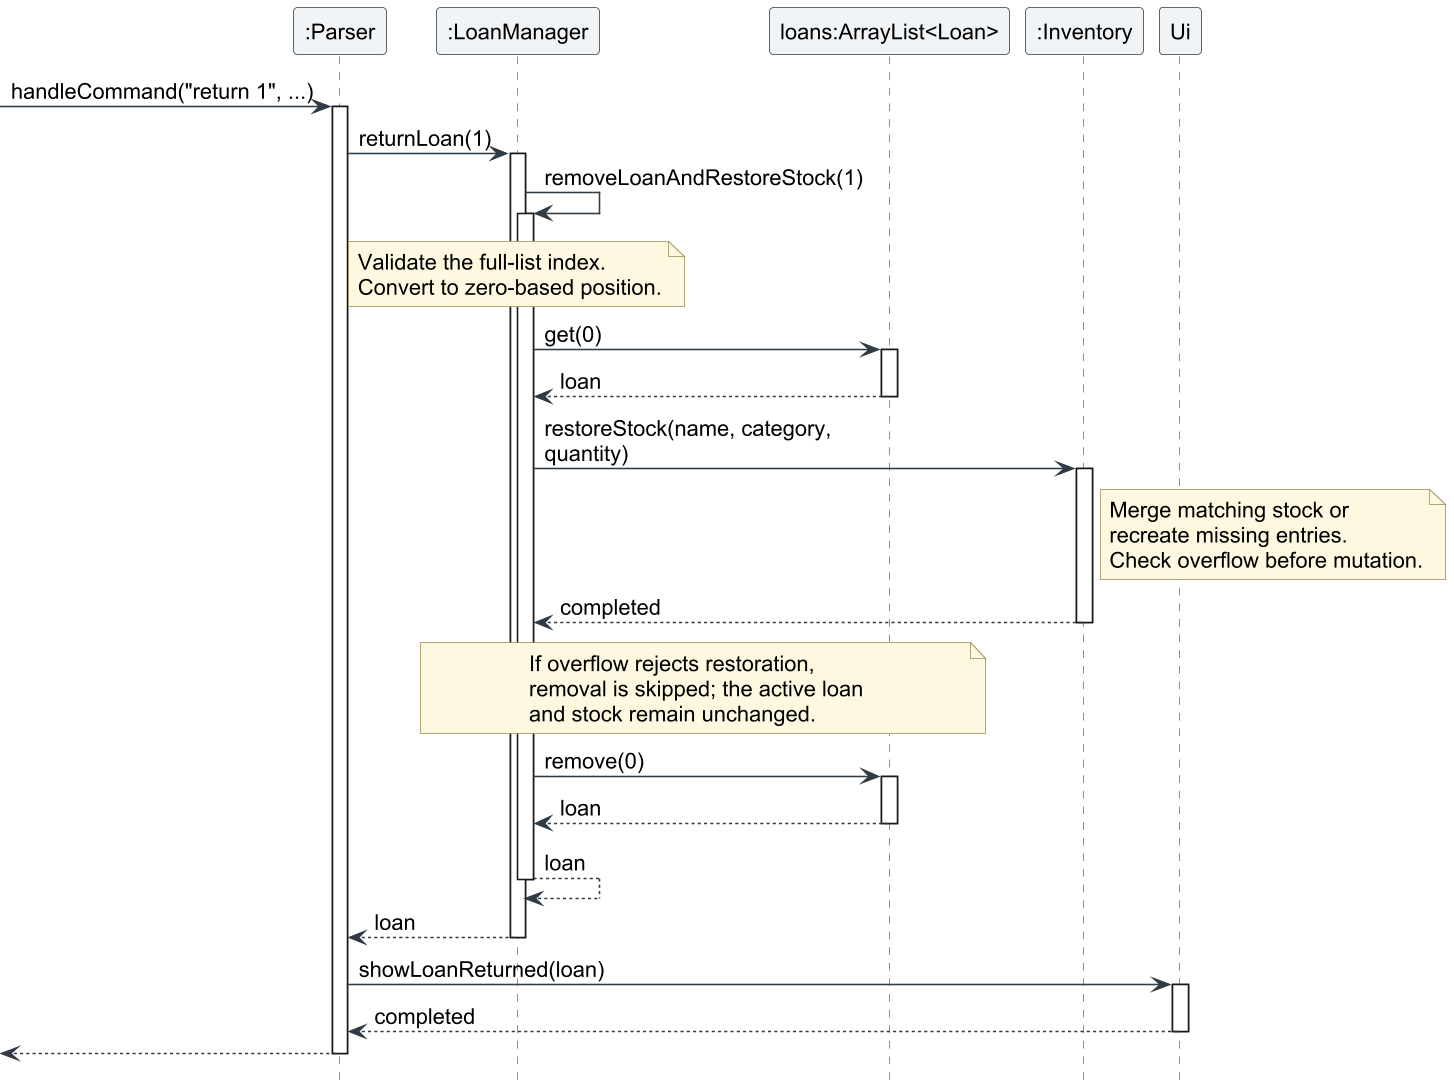

The diagram above was rendered by PlantUML. Its source (embedded in the PNG):
@startuml
!include loan-style.puml
hide footbox
skinparam maxMessageSize 240

participant ":Parser" as Parser
participant ":LoanManager" as Manager
participant "loans:ArrayList<Loan>" as Loans
participant ":Inventory" as Inventory
participant "Ui" as Ui

[-> Parser : handleCommand("return 1", ...)
activate Parser
Parser -> Manager : returnLoan(1)
activate Manager
Manager -> Manager : removeLoanAndRestoreStock(1)
activate Manager
note over Manager
    Validate the full-list index.
    Convert to zero-based position.
end note
Manager -> Loans : get(0)
activate Loans
Loans --> Manager : loan
deactivate Loans
Manager -> Inventory : restoreStock(name, category, quantity)
activate Inventory
note right of Inventory
    Merge matching stock or
    recreate missing entries.
    Check overflow before mutation.
end note
Inventory --> Manager : completed
deactivate Inventory
note over Manager, Loans
    If overflow rejects restoration,
    removal is skipped; the active loan
    and stock remain unchanged.
end note
Manager -> Loans : remove(0)
activate Loans
Loans --> Manager : loan
deactivate Loans
Manager --> Manager : loan
deactivate Manager
Manager --> Parser : loan
deactivate Manager
Parser -> Ui : showLoanReturned(loan)
activate Ui
Ui --> Parser : completed
deactivate Ui
[<-- Parser
deactivate Parser
@enduml